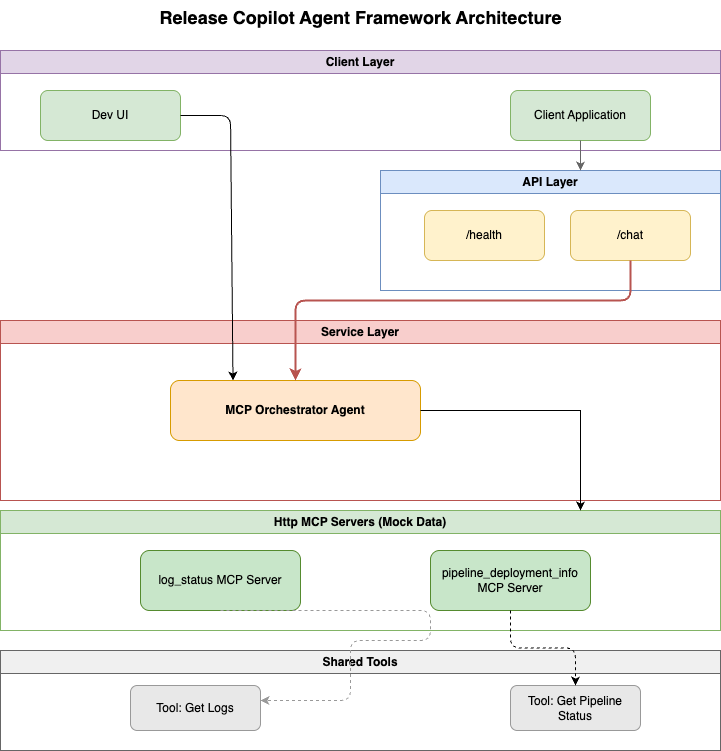

The diagram above was exported from draw.io. Its source (the exported page's mxGraphModel, read from the mxfile embedded in the PNG):
<mxGraphModel dx="1018" dy="606" grid="1" gridSize="10" guides="1" tooltips="1" connect="1" arrows="1" fold="1" page="1" pageScale="1" pageWidth="827" pageHeight="1169" math="0" shadow="0">
  <root>
    <mxCell id="0" />
    <mxCell id="1" parent="0" />
    <mxCell id="title" value="Release Copilot Agent Framework Architecture" style="text;html=1;fontSize=18;fontStyle=1;align=center;" parent="1" vertex="1">
      <mxGeometry x="40" y="20" width="720" height="30" as="geometry" />
    </mxCell>
    <mxCell id="client_container" value="Client Layer" style="swimlane;whiteSpace=wrap;html=1;fillColor=#e1d5e7;strokeColor=#9673a6;" parent="1" vertex="1">
      <mxGeometry x="40" y="70" width="720" height="100" as="geometry" />
    </mxCell>
    <mxCell id="dev_ui" value="Dev UI" style="rounded=1;whiteSpace=wrap;html=1;fillColor=#d5e8d4;strokeColor=#82b366;" parent="client_container" vertex="1">
      <mxGeometry x="40" y="40" width="140" height="50" as="geometry" />
    </mxCell>
    <mxCell id="client_app" value="Client Application" style="rounded=1;whiteSpace=wrap;html=1;fillColor=#d5e8d4;strokeColor=#82b366;" parent="client_container" vertex="1">
      <mxGeometry x="510" y="40" width="140" height="50" as="geometry" />
    </mxCell>
    <mxCell id="fastapi_container" value="API Layer" style="swimlane;whiteSpace=wrap;html=1;fillColor=#dae8fc;strokeColor=#6c8ebf;" parent="1" vertex="1">
      <mxGeometry x="420" y="190" width="340" height="120" as="geometry" />
    </mxCell>
    <mxCell id="health_endpoint" value="/health" style="rounded=1;whiteSpace=wrap;html=1;fillColor=#fff2cc;strokeColor=#d6b656;" parent="fastapi_container" vertex="1">
      <mxGeometry x="44" y="40" width="120" height="50" as="geometry" />
    </mxCell>
    <mxCell id="chat_endpoint" value="/chat" style="rounded=1;whiteSpace=wrap;html=1;fillColor=#fff2cc;strokeColor=#d6b656;" parent="fastapi_container" vertex="1">
      <mxGeometry x="190" y="40" width="120" height="50" as="geometry" />
    </mxCell>
    <mxCell id="agent_container" value="Service Layer" style="swimlane;whiteSpace=wrap;html=1;fillColor=#f8cecc;strokeColor=#b85450;" parent="1" vertex="1">
      <mxGeometry x="40" y="340" width="720" height="180" as="geometry" />
    </mxCell>
    <mxCell id="3" value="MCP Orchestrator Agent" style="rounded=1;whiteSpace=wrap;html=1;fillColor=#ffe6cc;strokeColor=#d79b00;fontStyle=1;" parent="agent_container" vertex="1">
      <mxGeometry x="170" y="60" width="250" height="60" as="geometry" />
    </mxCell>
    <mxCell id="mcp_container" value="Http MCP Servers (Mock Data)" style="swimlane;whiteSpace=wrap;html=1;fillColor=#d5e8d4;strokeColor=#82b366;" parent="1" vertex="1">
      <mxGeometry x="40" y="530" width="720" height="120" as="geometry" />
    </mxCell>
    <mxCell id="pipeline_mcp" value="pipeline_deployment_info MCP Server" style="rounded=1;whiteSpace=wrap;html=1;fillColor=#c8e6c9;strokeColor=#558b2f;" parent="mcp_container" vertex="1">
      <mxGeometry x="430" y="40" width="160" height="60" as="geometry" />
    </mxCell>
    <mxCell id="log_mcp" value="log_status MCP Server" style="rounded=1;whiteSpace=wrap;html=1;fillColor=#c8e6c9;strokeColor=#558b2f;" parent="mcp_container" vertex="1">
      <mxGeometry x="140" y="40" width="160" height="60" as="geometry" />
    </mxCell>
    <mxCell id="tools_container" value="Shared Tools" style="swimlane;whiteSpace=wrap;html=1;fillColor=#f0f0f0;strokeColor=#666666;" parent="1" vertex="1">
      <mxGeometry x="40" y="670" width="720" height="100" as="geometry" />
    </mxCell>
    <mxCell id="tool1" value="Tool: Get Logs" style="rounded=1;whiteSpace=wrap;html=1;fillColor=#e8e8e8;strokeColor=#999999;" parent="tools_container" vertex="1">
      <mxGeometry x="130" y="35" width="130" height="45" as="geometry" />
    </mxCell>
    <mxCell id="tool2" value="Tool: Get Pipeline Status" style="rounded=1;whiteSpace=wrap;html=1;fillColor=#e8e8e8;strokeColor=#999999;" parent="tools_container" vertex="1">
      <mxGeometry x="510" y="35" width="130" height="45" as="geometry" />
    </mxCell>
    <mxCell id="edge_client_app_to_api" style="edgeStyle=orthogonalEdgeStyle;endArrow=classic;html=1;strokeColor=#666666;" parent="1" source="client_app" edge="1">
      <mxGeometry relative="1" as="geometry">
        <Array as="points">
          <mxPoint x="620" y="190" />
          <mxPoint x="620" y="190" />
        </Array>
        <mxPoint x="620" y="190" as="targetPoint" />
      </mxGeometry>
    </mxCell>
    <mxCell id="edge_log_mcp_to_tools" style="edgeStyle=orthogonalEdgeStyle;endArrow=classic;html=1;strokeColor=#999999;dashed=1;exitX=0.5;exitY=1;exitDx=0;exitDy=0;" parent="1" source="log_mcp" target="tool1" edge="1">
      <mxGeometry relative="1" as="geometry">
        <Array as="points">
          <mxPoint x="470" y="660" />
          <mxPoint x="390" y="660" />
          <mxPoint x="390" y="720" />
        </Array>
      </mxGeometry>
    </mxCell>
    <mxCell id="4" value="" style="edgeStyle=orthogonalEdgeStyle;endArrow=classic;html=1;strokeColor=#b85450;strokeWidth=2;" parent="1" source="chat_endpoint" target="3" edge="1">
      <mxGeometry relative="1" as="geometry">
        <Array as="points">
          <mxPoint x="670" y="320" />
          <mxPoint x="335" y="320" />
        </Array>
        <mxPoint x="610" y="280" as="sourcePoint" />
        <mxPoint x="320" y="410" as="targetPoint" />
      </mxGeometry>
    </mxCell>
    <mxCell id="5" style="edgeStyle=orthogonalEdgeStyle;rounded=0;orthogonalLoop=1;jettySize=auto;html=1;" parent="1" source="3" edge="1">
      <mxGeometry relative="1" as="geometry">
        <mxPoint x="620" y="530" as="targetPoint" />
      </mxGeometry>
    </mxCell>
    <mxCell id="9" style="edgeStyle=orthogonalEdgeStyle;rounded=1;orthogonalLoop=1;jettySize=auto;html=1;entryX=0.5;entryY=0;entryDx=0;entryDy=0;curved=0;dashed=1;" parent="1" source="pipeline_mcp" target="tool2" edge="1">
      <mxGeometry relative="1" as="geometry" />
    </mxCell>
    <mxCell id="10" style="edgeStyle=none;html=1;entryX=0.25;entryY=0;entryDx=0;entryDy=0;" edge="1" parent="1" source="dev_ui" target="3">
      <mxGeometry relative="1" as="geometry">
        <mxPoint x="270" y="390" as="targetPoint" />
        <Array as="points">
          <mxPoint x="270" y="135" />
        </Array>
      </mxGeometry>
    </mxCell>
  </root>
</mxGraphModel>